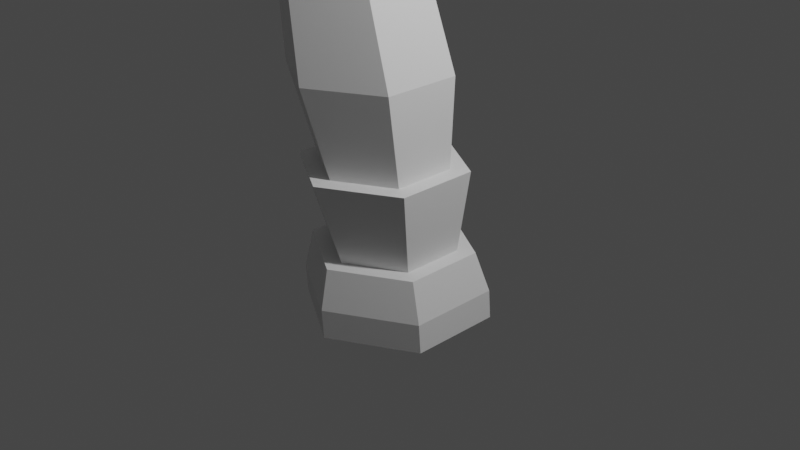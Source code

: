 # Source: PalmTree.blend  (saved by Blender 3.1.7; exported with 4.5.12 LTS)
import bpy
from mathutils import Matrix  # noqa: F401  (used for matrix-valued properties, if any)

bpy.ops.wm.read_factory_settings(use_empty=True)
scene = bpy.context.scene
scene.name = 'Scene'

# ---- collections
col_collection = bpy.data.collections.new('Collection'); scene.collection.children.link(col_collection)

# ---- world
world_world = bpy.data.worlds.new('World'); scene.world = world_world
world_world.use_nodes = True; world_world.node_tree.nodes.clear()
_N = world_world.node_tree.nodes; _L = world_world.node_tree.links
n0 = _N.new('ShaderNodeOutputWorld'); n0.name = 'World Output'; n0.location = (300, 300)
n1 = _N.new('ShaderNodeBackground'); n1.name = 'Background'; n1.location = (10, 300)
n1.inputs[0].default_value = (0.05088, 0.05088, 0.05088, 1.0)
_L.new(n1.outputs[0], n0.inputs[0])
n0.is_active_output = True
world_world.color = (0.05088, 0.05088, 0.05088)
world_world.use_sun_shadow = False
world_world.sun_shadow_jitter_overblur = 0.0

# ---- cameras
cam_camera = bpy.data.cameras.new('Camera')
cam_camera.clip_end = 100.0
cam_camera.ortho_scale = 7.314

# ---- lights
light_light = bpy.data.lights.new('Light', 'POINT')
light_light.transmission_factor = 0.0
light_light.energy = 1000.0
light_light.shadow_soft_size = 0.1
light_light.shadow_maximum_resolution = 0.006
light_light.use_absolute_resolution = True

# ---- meshes
me_cylinder = bpy.data.meshes.new('Cylinder')
me_cylinder.from_pydata([(-0.0313, 1.0, -1.0), (-0.05678, 1.0, -0.6975), (0.8347, 0.5, -1.0), (0.8092, 0.5, -0.6975), (0.8347, -0.5, -1.0), (0.8092, -0.5, -0.6975), (-0.0313, -1.0, -1.0), (-0.05678, -1.0, -0.6975), (-0.8973, -0.5, -1.0), (-0.9228, -0.5, -0.6975), (-0.8973, 0.5, -1.0), (-0.9228, 0.5, -0.6975), (0.4925, 0.3435, -0.2964), (-0.1026, 0.6871, -0.2964), (0.4925, -0.3435, -0.2964), (-0.1026, -0.6871, -0.2964), (-0.6976, -0.3435, -0.2964), (-0.6976, 0.3435, -0.2964), (0.6586, 0.4391, -0.2964), (-0.1019, 0.8782, -0.2964), (0.6586, -0.4391, -0.2964), (-0.1019, -0.8782, -0.2964), (-0.8624, -0.4391, -0.2964), (-0.8624, 0.4391, -0.2964), (0.3653, 0.3473, 0.5598), (-0.2362, 0.6946, 0.5598), (0.3653, -0.3473, 0.5598), (-0.2362, -0.6946, 0.5598), (-0.8378, -0.3473, 0.5598), (-0.8378, 0.3473, 0.5598), (0.5487, 0.4525, 0.5598), (-0.2351, 0.9051, 0.5598), (0.5487, -0.4525, 0.5598), (-0.2351, -0.9051, 0.5598), (-1.019, -0.4525, 0.5598), (-1.019, 0.4525, 0.5598), (0.3227, 0.436, 1.493), (-0.4324, 0.872, 1.493), (0.3227, -0.436, 1.493), (-0.4324, -0.872, 1.493), (-1.188, -0.436, 1.493), (-1.188, 0.436, 1.493), (-0.1582, 0.2923, 2.38), (-0.6645, 0.5846, 2.38), (-0.1582, -0.2923, 2.38), (-0.6645, -0.5846, 2.38), (-1.171, -0.2923, 2.38), (-1.171, 0.2923, 2.38), (0.0132, 0.3905, 2.38), (-0.6631, 0.7809, 2.38), (0.0132, -0.3905, 2.38), (-0.6631, -0.7809, 2.38), (-1.339, -0.3905, 2.38), (-1.339, 0.3905, 2.38), (-0.459, 0.2992, 3.426), (-0.9773, 0.5984, 3.426), (-0.459, -0.2992, 3.426), (-0.9773, -0.5984, 3.426), (-1.496, -0.2992, 3.426), (-1.496, 0.2992, 3.426), (-0.3312, 0.3723, 3.426), (-0.9761, 0.7446, 3.426), (-0.3312, -0.3723, 3.426), (-0.9761, -0.7446, 3.426), (-1.621, -0.3723, 3.426), (-1.621, 0.3723, 3.426), (-0.7534, 0.33, 4.479), (-1.325, 0.6599, 4.479), (-0.7534, -0.33, 4.479), (-1.325, -0.6599, 4.479), (-1.896, -0.33, 4.479), (-1.896, 0.33, 4.479), (-1.275, 0.2183, 5.417), (-1.653, 0.4367, 5.417), (-1.275, -0.2183, 5.417), (-1.653, -0.4367, 5.417), (-2.031, -0.2183, 5.417), (-2.031, 0.2183, 5.417), (-1.157, 0.2862, 5.417), (-1.653, 0.5725, 5.417), (-1.157, -0.2862, 5.417), (-1.653, -0.5725, 5.417), (-2.148, -0.2862, 5.417), (-2.148, 0.2862, 5.417), (-1.593, 0.2294, 6.364), (-1.991, 0.4588, 6.364), (-1.593, -0.2294, 6.364), (-1.991, -0.4588, 6.364), (-2.388, -0.2294, 6.364), (-2.388, 0.2294, 6.364), (-1.479, 0.2951, 6.364), (-1.99, 0.5902, 6.364), (-1.479, -0.2951, 6.364), (-1.99, -0.5902, 6.364), (-2.501, -0.2951, 6.364), (-2.501, 0.2951, 6.364), (-1.844, 0.2544, 7.249), (-2.278, 0.5088, 7.249), (-1.844, -0.2544, 7.249), (-2.278, -0.5088, 7.249), (-2.713, -0.2544, 7.249), (-2.713, 0.2544, 7.249), (-2.155, 0.1665, 8.074), (-2.435, 0.3329, 8.074), (-2.155, -0.1665, 8.074), (-2.435, -0.3329, 8.074), (-2.716, -0.1665, 8.074), (-2.716, 0.1665, 8.074), (-2.077, 0.2138, 8.074), (-2.435, 0.4275, 8.074), (-2.077, -0.2138, 8.074), (-2.435, -0.4275, 8.074), (-2.797, -0.2138, 8.074), (-2.797, 0.2138, 8.074), (-2.171, 0.1961, 8.868), (-2.499, 0.3921, 8.868), (-2.171, -0.1961, 8.868), (-2.499, -0.3921, 8.868), (-2.83, -0.1961, 8.868), (-2.83, 0.1961, 8.868), (-2.082, 0.2499, 8.868), (-2.5, 0.4999, 8.868), (-2.082, -0.2499, 8.868), (-2.5, -0.4999, 8.868), (-2.922, -0.2499, 8.868), (-2.922, 0.2499, 8.868), (-2.067, 0.2576, 9.698), (-2.499, 0.5152, 9.698), (-2.067, -0.2576, 9.698), (-2.499, -0.5152, 9.698), (-2.938, -0.2576, 9.698), (-2.938, 0.2576, 9.698), (-2.195, 0.1577, 10.34), (-2.461, 0.3155, 10.34), (-2.195, -0.1577, 10.34), (-2.461, -0.3155, 10.34), (-2.733, -0.1577, 10.34), (-2.733, 0.1577, 10.34), (-2.125, 0.1995, 10.34), (-2.462, 0.3989, 10.34), (-2.125, -0.1995, 10.34), (-2.462, -0.3989, 10.34), (-2.806, -0.1995, 10.34), (-2.806, 0.1995, 10.34), (-2.011, 0.2279, 11.1), (-2.401, 0.4558, 11.1), (-2.011, -0.2279, 11.1), (-2.401, -0.4558, 11.1), (-2.794, -0.2279, 11.1), (-2.794, 0.2279, 11.1), (-1.915, 0.2857, 11.1), (-2.404, 0.5715, 11.1), (-1.915, -0.2857, 11.1), (-2.404, -0.5715, 11.1), (-2.894, -0.2857, 11.1), (-2.894, 0.2857, 11.1), (-1.849, 0.2845, 11.76), (-2.338, 0.5689, 11.76), (-1.849, -0.2845, 11.76), (-2.338, -0.5689, 11.76), (-2.827, -0.2845, 11.76), (-2.827, 0.2845, 11.76), (-1.962, 0.1786, 12.44), (-2.272, 0.3572, 12.44), (-1.962, -0.1786, 12.44), (-2.272, -0.3572, 12.44), (-2.582, -0.1786, 12.44), (-2.582, 0.1786, 12.44), (-1.895, 0.2182, 12.44), (-2.272, 0.4364, 12.44), (-1.895, -0.2182, 12.44), (-2.272, -0.4364, 12.44), (-2.65, -0.2182, 12.44), (-2.65, 0.2182, 12.44), (-1.825, 0.234, 12.98), (-2.23, 0.4679, 12.98), (-1.825, -0.234, 12.98), (-2.23, -0.4679, 12.98), (-2.635, -0.234, 12.98), (-2.635, 0.234, 12.98), (-1.738, 0.2855, 12.98), (-2.231, 0.571, 12.98), (-1.738, -0.2855, 12.98), (-2.231, -0.571, 12.98), (-2.725, -0.2855, 12.98), (-2.725, 0.2855, 12.98), (-1.655, 0.3152, 13.63), (-2.2, 0.6303, 13.63), (-1.655, -0.3152, 13.63), (-2.2, -0.6303, 13.63), (-2.746, -0.3152, 13.63), (-2.746, 0.3152, 13.63), (-1.85, 0.1979, 14.0), (-2.193, 0.3959, 14.0), (-1.85, -0.1979, 14.0), (-2.193, -0.3959, 14.0), (-2.536, -0.1979, 14.0), (-2.536, 0.1979, 14.0)], [], [(0, 1, 3, 2), (2, 3, 5, 4), (4, 5, 7, 6), (6, 7, 9, 8), (9, 7, 21, 22), (8, 9, 11, 10), (10, 11, 1, 0), (0, 2, 4, 6, 8, 10), (15, 14, 32, 33), (5, 3, 18, 20), (11, 9, 22, 23), (3, 1, 19, 18), (7, 5, 20, 21), (1, 11, 23, 19), (13, 12, 18, 19), (12, 14, 20, 18), (14, 15, 21, 20), (15, 16, 22, 21), (16, 17, 23, 22), (17, 13, 19, 23), (29, 28, 40, 41), (12, 13, 31, 30), (13, 17, 35, 31), (16, 15, 33, 34), (14, 12, 30, 32), (17, 16, 34, 35), (25, 24, 30, 31), (24, 26, 32, 30), (26, 27, 33, 32), (27, 28, 34, 33), (28, 29, 35, 34), (29, 25, 31, 35), (37, 41, 53, 49), (27, 26, 38, 39), (24, 25, 37, 36), (25, 29, 41, 37), (28, 27, 39, 40), (26, 24, 36, 38), (47, 46, 64, 65), (40, 39, 51, 52), (38, 36, 48, 50), (41, 40, 52, 53), (39, 38, 50, 51), (36, 37, 49, 48), (43, 42, 48, 49), (42, 44, 50, 48), (44, 45, 51, 50), (45, 46, 52, 51), (46, 47, 53, 52), (47, 43, 49, 53), (55, 59, 71, 67), (45, 44, 62, 63), (42, 43, 61, 60), (43, 47, 65, 61), (46, 45, 63, 64), (44, 42, 60, 62), (55, 54, 60, 61), (54, 56, 62, 60), (56, 57, 63, 62), (57, 58, 64, 63), (58, 59, 65, 64), (59, 55, 61, 65), (67, 71, 83, 79), (58, 57, 69, 70), (56, 54, 66, 68), (59, 58, 70, 71), (57, 56, 68, 69), (54, 55, 67, 66), (74, 72, 90, 92), (70, 69, 81, 82), (68, 66, 78, 80), (71, 70, 82, 83), (69, 68, 80, 81), (66, 67, 79, 78), (73, 72, 78, 79), (72, 74, 80, 78), (74, 75, 81, 80), (75, 76, 82, 81), (76, 77, 83, 82), (77, 73, 79, 83), (85, 89, 101, 97), (77, 76, 94, 95), (75, 74, 92, 93), (72, 73, 91, 90), (73, 77, 95, 91), (76, 75, 93, 94), (85, 84, 90, 91), (84, 86, 92, 90), (86, 87, 93, 92), (87, 88, 94, 93), (88, 89, 95, 94), (89, 85, 91, 95), (101, 100, 112, 113), (88, 87, 99, 100), (86, 84, 96, 98), (89, 88, 100, 101), (87, 86, 98, 99), (84, 85, 97, 96), (107, 106, 124, 125), (99, 98, 110, 111), (96, 97, 109, 108), (97, 101, 113, 109), (100, 99, 111, 112), (98, 96, 108, 110), (103, 102, 108, 109), (102, 104, 110, 108), (104, 105, 111, 110), (105, 106, 112, 111), (106, 107, 113, 112), (107, 103, 109, 113), (119, 118, 130, 131), (105, 104, 122, 123), (102, 103, 121, 120), (103, 107, 125, 121), (106, 105, 123, 124), (104, 102, 120, 122), (115, 114, 120, 121), (114, 116, 122, 120), (116, 117, 123, 122), (117, 118, 124, 123), (118, 119, 125, 124), (119, 115, 121, 125), (127, 131, 143, 139), (117, 116, 128, 129), (114, 115, 127, 126), (115, 119, 131, 127), (118, 117, 129, 130), (116, 114, 126, 128), (137, 136, 154, 155), (130, 129, 141, 142), (128, 126, 138, 140), (131, 130, 142, 143), (129, 128, 140, 141), (126, 127, 139, 138), (133, 132, 138, 139), (132, 134, 140, 138), (134, 135, 141, 140), (135, 136, 142, 141), (136, 137, 143, 142), (137, 133, 139, 143), (149, 148, 160, 161), (135, 134, 152, 153), (132, 133, 151, 150), (133, 137, 155, 151), (136, 135, 153, 154), (134, 132, 150, 152), (145, 144, 150, 151), (144, 146, 152, 150), (146, 147, 153, 152), (147, 148, 154, 153), (148, 149, 155, 154), (149, 145, 151, 155), (160, 159, 171, 172), (147, 146, 158, 159), (144, 145, 157, 156), (145, 149, 161, 157), (148, 147, 159, 160), (146, 144, 156, 158), (167, 166, 184, 185), (158, 156, 168, 170), (161, 160, 172, 173), (159, 158, 170, 171), (156, 157, 169, 168), (157, 161, 173, 169), (163, 162, 168, 169), (162, 164, 170, 168), (164, 165, 171, 170), (165, 166, 172, 171), (166, 167, 173, 172), (167, 163, 169, 173), (177, 176, 188, 189), (165, 164, 182, 183), (162, 163, 181, 180), (163, 167, 185, 181), (166, 165, 183, 184), (164, 162, 180, 182), (175, 174, 180, 181), (174, 176, 182, 180), (176, 177, 183, 182), (177, 178, 184, 183), (178, 179, 185, 184), (179, 175, 181, 185), (188, 186, 192, 194), (174, 175, 187, 186), (175, 179, 191, 187), (178, 177, 189, 190), (176, 174, 186, 188), (179, 178, 190, 191), (192, 193, 197, 196, 195, 194), (191, 190, 196, 197), (189, 188, 194, 195), (186, 187, 193, 192), (187, 191, 197, 193), (190, 189, 195, 196)])
_uv = me_cylinder.uv_layers.new(name='UVMap')
_uv.uv.foreach_set('vector', [1.0, 0.5, 1.0, 1.0, 0.8333, 1.0, 0.8333, 0.5, 0.8333, 0.5, 0.8333, 1.0, 0.6667, 1.0, 0.6667, 0.5, 0.6667, 0.5, 0.6667, 1.0, 0.5, 1.0, 0.5, 0.5, 0.5, 0.5, 0.5, 1.0, 0.3333, 1.0, 0.3333, 0.5, 0.3333, 1.0, 0.5, 1.0, 0.5, 1.0, 0.3333, 1.0, 0.3333, 0.5, 0.3333, 1.0, 0.1667, 1.0, 0.1667, 0.5, 0.1667, 0.5, 0.1667, 1.0, -8.941e-08, 1.0, -8.941e-08, 0.5, 0.75, 0.49, 0.9578, 0.37, 0.9578, 0.13, 0.75, 0.01, 0.5422, 0.13, 0.5422, 0.37, 0.25, 0.06223, 0.4126, 0.1561, 0.4126, 0.1561, 0.25, 0.06223, 0.6667, 1.0, 0.8333, 1.0, 0.8333, 1.0, 0.6667, 1.0, 0.1667, 1.0, 0.3333, 1.0, 0.3333, 1.0, 0.1667, 1.0, 0.8333, 1.0, 1.0, 1.0, 1.0, 1.0, 0.8333, 1.0, 0.5, 1.0, 0.6667, 1.0, 0.6667, 1.0, 0.5, 1.0, -8.941e-08, 1.0, 0.1667, 1.0, 0.1667, 1.0, -8.941e-08, 1.0, 0.25, 0.4378, 0.4126, 0.3439, 0.4578, 0.37, 0.25, 0.49, 0.4126, 0.3439, 0.4126, 0.1561, 0.4578, 0.13, 0.4578, 0.37, 0.4126, 0.1561, 0.25, 0.06223, 0.25, 0.01, 0.4578, 0.13, 0.25, 0.06223, 0.08738, 0.1561, 0.04215, 0.13, 0.25, 0.01, 0.08738, 0.1561, 0.08738, 0.3439, 0.04215, 0.37, 0.04215, 0.13, 0.08738, 0.3439, 0.25, 0.4378, 0.25, 0.49, 0.04215, 0.37, 0.1252, 0.3221, 0.1252, 0.1779, 0.1252, 0.1779, 0.1252, 0.3221, 0.4126, 0.3439, 0.25, 0.4378, 0.25, 0.4378, 0.4126, 0.3439, 0.25, 0.4378, 0.08738, 0.3439, 0.08738, 0.3439, 0.25, 0.4378, 0.08738, 0.1561, 0.25, 0.06223, 0.25, 0.06223, 0.08738, 0.1561, 0.4126, 0.1561, 0.4126, 0.3439, 0.4126, 0.3439, 0.4126, 0.1561, 0.08738, 0.3439, 0.08738, 0.1561, 0.08738, 0.1561, 0.08738, 0.3439, 0.25, 0.3941, 0.3748, 0.3221, 0.4126, 0.3439, 0.25, 0.4378, 0.3748, 0.3221, 0.3748, 0.1779, 0.4126, 0.1561, 0.4126, 0.3439, 0.3748, 0.1779, 0.25, 0.1059, 0.25, 0.06223, 0.4126, 0.1561, 0.25, 0.1059, 0.1252, 0.1779, 0.08738, 0.1561, 0.25, 0.06223, 0.1252, 0.1779, 0.1252, 0.3221, 0.08738, 0.3439, 0.08738, 0.1561, 0.1252, 0.3221, 0.25, 0.3941, 0.25, 0.4378, 0.08738, 0.3439, 0.25, 0.3941, 0.1252, 0.3221, 0.1252, 0.3221, 0.25, 0.3941, 0.25, 0.1059, 0.3748, 0.1779, 0.3748, 0.1779, 0.25, 0.1059, 0.3748, 0.3221, 0.25, 0.3941, 0.25, 0.3941, 0.3748, 0.3221, 0.25, 0.3941, 0.1252, 0.3221, 0.1252, 0.3221, 0.25, 0.3941, 0.1252, 0.1779, 0.25, 0.1059, 0.25, 0.1059, 0.1252, 0.1779, 0.3748, 0.1779, 0.3748, 0.3221, 0.3748, 0.3221, 0.3748, 0.1779, 0.1566, 0.3039, 0.1566, 0.1961, 0.1566, 0.1961, 0.1566, 0.3039, 0.1252, 0.1779, 0.25, 0.1059, 0.25, 0.1059, 0.1252, 0.1779, 0.3748, 0.1779, 0.3748, 0.3221, 0.3748, 0.3221, 0.3748, 0.1779, 0.1252, 0.3221, 0.1252, 0.1779, 0.1252, 0.1779, 0.1252, 0.3221, 0.25, 0.1059, 0.3748, 0.1779, 0.3748, 0.1779, 0.25, 0.1059, 0.3748, 0.3221, 0.25, 0.3941, 0.25, 0.3941, 0.3748, 0.3221, 0.25, 0.3579, 0.3434, 0.3039, 0.3748, 0.3221, 0.25, 0.3941, 0.3434, 0.3039, 0.3434, 0.1961, 0.3748, 0.1779, 0.3748, 0.3221, 0.3434, 0.1961, 0.25, 0.1421, 0.25, 0.1059, 0.3748, 0.1779, 0.25, 0.1421, 0.1566, 0.1961, 0.1252, 0.1779, 0.25, 0.1059, 0.1566, 0.1961, 0.1566, 0.3039, 0.1252, 0.3221, 0.1252, 0.1779, 0.1566, 0.3039, 0.25, 0.3579, 0.25, 0.3941, 0.1252, 0.3221, 0.25, 0.3367, 0.1749, 0.2934, 0.1749, 0.2934, 0.25, 0.3367, 0.25, 0.1421, 0.3434, 0.1961, 0.3434, 0.1961, 0.25, 0.1421, 0.3434, 0.3039, 0.25, 0.3579, 0.25, 0.3579, 0.3434, 0.3039, 0.25, 0.3579, 0.1566, 0.3039, 0.1566, 0.3039, 0.25, 0.3579, 0.1566, 0.1961, 0.25, 0.1421, 0.25, 0.1421, 0.1566, 0.1961, 0.3434, 0.1961, 0.3434, 0.3039, 0.3434, 0.3039, 0.3434, 0.1961, 0.25, 0.3367, 0.3251, 0.2934, 0.3434, 0.3039, 0.25, 0.3579, 0.3251, 0.2934, 0.3251, 0.2066, 0.3434, 0.1961, 0.3434, 0.3039, 0.3251, 0.2066, 0.25, 0.1633, 0.25, 0.1421, 0.3434, 0.1961, 0.25, 0.1633, 0.1749, 0.2066, 0.1566, 0.1961, 0.25, 0.1421, 0.1749, 0.2066, 0.1749, 0.2934, 0.1566, 0.3039, 0.1566, 0.1961, 0.1749, 0.2934, 0.25, 0.3367, 0.25, 0.3579, 0.1566, 0.3039, 0.25, 0.3367, 0.1749, 0.2934, 0.1749, 0.2934, 0.25, 0.3367, 0.1749, 0.2066, 0.25, 0.1633, 0.25, 0.1633, 0.1749, 0.2066, 0.3251, 0.2066, 0.3251, 0.2934, 0.3251, 0.2934, 0.3251, 0.2066, 0.1749, 0.2934, 0.1749, 0.2066, 0.1749, 0.2066, 0.1749, 0.2934, 0.25, 0.1633, 0.3251, 0.2066, 0.3251, 0.2066, 0.25, 0.1633, 0.3251, 0.2934, 0.25, 0.3367, 0.25, 0.3367, 0.3251, 0.2934, 0.3073, 0.2169, 0.3073, 0.2831, 0.3073, 0.2831, 0.3073, 0.2169, 0.1749, 0.2066, 0.25, 0.1633, 0.25, 0.1633, 0.1749, 0.2066, 0.3251, 0.2066, 0.3251, 0.2934, 0.3251, 0.2934, 0.3251, 0.2066, 0.1749, 0.2934, 0.1749, 0.2066, 0.1749, 0.2066, 0.1749, 0.2934, 0.25, 0.1633, 0.3251, 0.2066, 0.3251, 0.2066, 0.25, 0.1633, 0.3251, 0.2934, 0.25, 0.3367, 0.25, 0.3367, 0.3251, 0.2934, 0.25, 0.3161, 0.3073, 0.2831, 0.3251, 0.2934, 0.25, 0.3367, 0.3073, 0.2831, 0.3073, 0.2169, 0.3251, 0.2066, 0.3251, 0.2934, 0.3073, 0.2169, 0.25, 0.1839, 0.25, 0.1633, 0.3251, 0.2066, 0.25, 0.1839, 0.1927, 0.2169, 0.1749, 0.2066, 0.25, 0.1633, 0.1927, 0.2169, 0.1927, 0.2831, 0.1749, 0.2934, 0.1749, 0.2066, 0.1927, 0.2831, 0.25, 0.3161, 0.25, 0.3367, 0.1749, 0.2934, 0.25, 0.3014, 0.2055, 0.2757, 0.2055, 0.2757, 0.25, 0.3014, 0.1927, 0.2831, 0.1927, 0.2169, 0.1927, 0.2169, 0.1927, 0.2831, 0.25, 0.1839, 0.3073, 0.2169, 0.3073, 0.2169, 0.25, 0.1839, 0.3073, 0.2831, 0.25, 0.3161, 0.25, 0.3161, 0.3073, 0.2831, 0.25, 0.3161, 0.1927, 0.2831, 0.1927, 0.2831, 0.25, 0.3161, 0.1927, 0.2169, 0.25, 0.1839, 0.25, 0.1839, 0.1927, 0.2169, 0.25, 0.3014, 0.2945, 0.2757, 0.3073, 0.2831, 0.25, 0.3161, 0.2945, 0.2757, 0.2945, 0.2243, 0.3073, 0.2169, 0.3073, 0.2831, 0.2945, 0.2243, 0.25, 0.1986, 0.25, 0.1839, 0.3073, 0.2169, 0.25, 0.1986, 0.2055, 0.2243, 0.1927, 0.2169, 0.25, 0.1839, 0.2055, 0.2243, 0.2055, 0.2757, 0.1927, 0.2831, 0.1927, 0.2169, 0.2055, 0.2757, 0.25, 0.3014, 0.25, 0.3161, 0.1927, 0.2831, 0.2055, 0.2757, 0.2055, 0.2243, 0.2055, 0.2243, 0.2055, 0.2757, 0.2055, 0.2243, 0.25, 0.1986, 0.25, 0.1986, 0.2055, 0.2243, 0.2945, 0.2243, 0.2945, 0.2757, 0.2945, 0.2757, 0.2945, 0.2243, 0.2055, 0.2757, 0.2055, 0.2243, 0.2055, 0.2243, 0.2055, 0.2757, 0.25, 0.1986, 0.2945, 0.2243, 0.2945, 0.2243, 0.25, 0.1986, 0.2945, 0.2757, 0.25, 0.3014, 0.25, 0.3014, 0.2945, 0.2757, 0.2153, 0.27, 0.2153, 0.23, 0.2153, 0.23, 0.2153, 0.27, 0.25, 0.1986, 0.2945, 0.2243, 0.2945, 0.2243, 0.25, 0.1986, 0.2945, 0.2757, 0.25, 0.3014, 0.25, 0.3014, 0.2945, 0.2757, 0.25, 0.3014, 0.2055, 0.2757, 0.2055, 0.2757, 0.25, 0.3014, 0.2055, 0.2243, 0.25, 0.1986, 0.25, 0.1986, 0.2055, 0.2243, 0.2945, 0.2243, 0.2945, 0.2757, 0.2945, 0.2757, 0.2945, 0.2243, 0.25, 0.29, 0.2847, 0.27, 0.2945, 0.2757, 0.25, 0.3014, 0.2847, 0.27, 0.2847, 0.23, 0.2945, 0.2243, 0.2945, 0.2757, 0.2847, 0.23, 0.25, 0.21, 0.25, 0.1986, 0.2945, 0.2243, 0.25, 0.21, 0.2153, 0.23, 0.2055, 0.2243, 0.25, 0.1986, 0.2153, 0.23, 0.2153, 0.27, 0.2055, 0.2757, 0.2055, 0.2243, 0.2153, 0.27, 0.25, 0.29, 0.25, 0.3014, 0.2055, 0.2757, 0.2228, 0.2657, 0.2228, 0.2343, 0.2228, 0.2343, 0.2228, 0.2657, 0.25, 0.21, 0.2847, 0.23, 0.2847, 0.23, 0.25, 0.21, 0.2847, 0.27, 0.25, 0.29, 0.25, 0.29, 0.2847, 0.27, 0.25, 0.29, 0.2153, 0.27, 0.2153, 0.27, 0.25, 0.29, 0.2153, 0.23, 0.25, 0.21, 0.25, 0.21, 0.2153, 0.23, 0.2847, 0.23, 0.2847, 0.27, 0.2847, 0.27, 0.2847, 0.23, 0.25, 0.2814, 0.2772, 0.2657, 0.2847, 0.27, 0.25, 0.29, 0.2772, 0.2657, 0.2772, 0.2343, 0.2847, 0.23, 0.2847, 0.27, 0.2772, 0.2343, 0.25, 0.2186, 0.25, 0.21, 0.2847, 0.23, 0.25, 0.2186, 0.2228, 0.2343, 0.2153, 0.23, 0.25, 0.21, 0.2228, 0.2343, 0.2228, 0.2657, 0.2153, 0.27, 0.2153, 0.23, 0.2228, 0.2657, 0.25, 0.2814, 0.25, 0.29, 0.2153, 0.27, 0.25, 0.2814, 0.2228, 0.2657, 0.2228, 0.2657, 0.25, 0.2814, 0.25, 0.2186, 0.2772, 0.2343, 0.2772, 0.2343, 0.25, 0.2186, 0.2772, 0.2657, 0.25, 0.2814, 0.25, 0.2814, 0.2772, 0.2657, 0.25, 0.2814, 0.2228, 0.2657, 0.2228, 0.2657, 0.25, 0.2814, 0.2228, 0.2343, 0.25, 0.2186, 0.25, 0.2186, 0.2228, 0.2343, 0.2772, 0.2343, 0.2772, 0.2657, 0.2772, 0.2657, 0.2772, 0.2343, 0.2285, 0.2624, 0.2285, 0.2376, 0.2285, 0.2376, 0.2285, 0.2624, 0.2228, 0.2343, 0.25, 0.2186, 0.25, 0.2186, 0.2228, 0.2343, 0.2772, 0.2343, 0.2772, 0.2657, 0.2772, 0.2657, 0.2772, 0.2343, 0.2228, 0.2657, 0.2228, 0.2343, 0.2228, 0.2343, 0.2228, 0.2657, 0.25, 0.2186, 0.2772, 0.2343, 0.2772, 0.2343, 0.25, 0.2186, 0.2772, 0.2657, 0.25, 0.2814, 0.25, 0.2814, 0.2772, 0.2657, 0.25, 0.2748, 0.2715, 0.2624, 0.2772, 0.2657, 0.25, 0.2814, 0.2715, 0.2624, 0.2715, 0.2376, 0.2772, 0.2343, 0.2772, 0.2657, 0.2715, 0.2376, 0.25, 0.2252, 0.25, 0.2186, 0.2772, 0.2343, 0.25, 0.2252, 0.2285, 0.2376, 0.2228, 0.2343, 0.25, 0.2186, 0.2285, 0.2376, 0.2285, 0.2624, 0.2228, 0.2657, 0.2228, 0.2343, 0.2285, 0.2624, 0.25, 0.2748, 0.25, 0.2814, 0.2228, 0.2657, 0.2328, 0.2599, 0.2328, 0.2401, 0.2328, 0.2401, 0.2328, 0.2599, 0.25, 0.2252, 0.2715, 0.2376, 0.2715, 0.2376, 0.25, 0.2252, 0.2715, 0.2624, 0.25, 0.2748, 0.25, 0.2748, 0.2715, 0.2624, 0.25, 0.2748, 0.2285, 0.2624, 0.2285, 0.2624, 0.25, 0.2748, 0.2285, 0.2376, 0.25, 0.2252, 0.25, 0.2252, 0.2285, 0.2376, 0.2715, 0.2376, 0.2715, 0.2624, 0.2715, 0.2624, 0.2715, 0.2376, 0.25, 0.2698, 0.2672, 0.2599, 0.2715, 0.2624, 0.25, 0.2748, 0.2672, 0.2599, 0.2672, 0.2401, 0.2715, 0.2376, 0.2715, 0.2624, 0.2672, 0.2401, 0.25, 0.2302, 0.25, 0.2252, 0.2715, 0.2376, 0.25, 0.2302, 0.2328, 0.2401, 0.2285, 0.2376, 0.25, 0.2252, 0.2328, 0.2401, 0.2328, 0.2599, 0.2285, 0.2624, 0.2285, 0.2376, 0.2328, 0.2599, 0.25, 0.2698, 0.25, 0.2748, 0.2285, 0.2624, 0.2328, 0.2401, 0.25, 0.2302, 0.25, 0.2302, 0.2328, 0.2401, 0.25, 0.2302, 0.2672, 0.2401, 0.2672, 0.2401, 0.25, 0.2302, 0.2672, 0.2599, 0.25, 0.2698, 0.25, 0.2698, 0.2672, 0.2599, 0.25, 0.2698, 0.2328, 0.2599, 0.2328, 0.2599, 0.25, 0.2698, 0.2328, 0.2401, 0.25, 0.2302, 0.25, 0.2302, 0.2328, 0.2401, 0.2672, 0.2401, 0.2672, 0.2599, 0.2672, 0.2599, 0.2672, 0.2401, 0.236, 0.2581, 0.236, 0.2419, 0.236, 0.2419, 0.236, 0.2581, 0.2672, 0.2401, 0.2672, 0.2599, 0.2672, 0.2599, 0.2672, 0.2401, 0.2328, 0.2599, 0.2328, 0.2401, 0.2328, 0.2401, 0.2328, 0.2599, 0.25, 0.2302, 0.2672, 0.2401, 0.2672, 0.2401, 0.25, 0.2302, 0.2672, 0.2599, 0.25, 0.2698, 0.25, 0.2698, 0.2672, 0.2599, 0.25, 0.2698, 0.2328, 0.2599, 0.2328, 0.2599, 0.25, 0.2698, 0.25, 0.2662, 0.264, 0.2581, 0.2672, 0.2599, 0.25, 0.2698, 0.264, 0.2581, 0.264, 0.2419, 0.2672, 0.2401, 0.2672, 0.2599, 0.264, 0.2419, 0.25, 0.2338, 0.25, 0.2302, 0.2672, 0.2401, 0.25, 0.2338, 0.236, 0.2419, 0.2328, 0.2401, 0.25, 0.2302, 0.236, 0.2419, 0.236, 0.2581, 0.2328, 0.2599, 0.2328, 0.2401, 0.236, 0.2581, 0.25, 0.2662, 0.25, 0.2698, 0.2328, 0.2599, 0.25, 0.2367, 0.2615, 0.2434, 0.2615, 0.2434, 0.25, 0.2367, 0.25, 0.2338, 0.264, 0.2419, 0.264, 0.2419, 0.25, 0.2338, 0.264, 0.2581, 0.25, 0.2662, 0.25, 0.2662, 0.264, 0.2581, 0.25, 0.2662, 0.236, 0.2581, 0.236, 0.2581, 0.25, 0.2662, 0.236, 0.2419, 0.25, 0.2338, 0.25, 0.2338, 0.236, 0.2419, 0.264, 0.2419, 0.264, 0.2581, 0.264, 0.2581, 0.264, 0.2419, 0.25, 0.2633, 0.2615, 0.2566, 0.264, 0.2581, 0.25, 0.2662, 0.2615, 0.2566, 0.2615, 0.2434, 0.264, 0.2419, 0.264, 0.2581, 0.2615, 0.2434, 0.25, 0.2367, 0.25, 0.2338, 0.264, 0.2419, 0.25, 0.2367, 0.2385, 0.2434, 0.236, 0.2419, 0.25, 0.2338, 0.2385, 0.2434, 0.2385, 0.2566, 0.236, 0.2581, 0.236, 0.2419, 0.2385, 0.2566, 0.25, 0.2633, 0.25, 0.2662, 0.236, 0.2581, 0.2615, 0.2434, 0.2615, 0.2566, 0.2615, 0.2566, 0.2615, 0.2434, 0.2615, 0.2566, 0.25, 0.2633, 0.25, 0.2633, 0.2615, 0.2566, 0.25, 0.2633, 0.2385, 0.2566, 0.2385, 0.2566, 0.25, 0.2633, 0.2385, 0.2434, 0.25, 0.2367, 0.25, 0.2367, 0.2385, 0.2434, 0.2615, 0.2434, 0.2615, 0.2566, 0.2615, 0.2566, 0.2615, 0.2434, 0.2385, 0.2566, 0.2385, 0.2434, 0.2385, 0.2434, 0.2385, 0.2566, 0.2615, 0.2566, 0.25, 0.2633, 0.2385, 0.2566, 0.2385, 0.2434, 0.25, 0.2367, 0.2615, 0.2434, 0.2385, 0.2566, 0.2385, 0.2434, 0.2385, 0.2434, 0.2385, 0.2566, 0.25, 0.2367, 0.2615, 0.2434, 0.2615, 0.2434, 0.25, 0.2367, 0.2615, 0.2566, 0.25, 0.2633, 0.25, 0.2633, 0.2615, 0.2566, 0.25, 0.2633, 0.2385, 0.2566, 0.2385, 0.2566, 0.25, 0.2633, 0.2385, 0.2434, 0.25, 0.2367, 0.25, 0.2367, 0.2385, 0.2434])
me_cylinder.use_remesh_fix_poles = True
me_cylinder.use_remesh_preserve_attributes = False
me_cylinder.update()
me_plane = bpy.data.meshes.new('Plane')
me_plane.from_pydata([(-1.665, 1.583, 0.3611), (1.252, -3.304, -1.614), (-1.294, 3.598, 0.3611), (1.557, -1.645, -1.614), (-1.275, 0.7387, 0.4911), (-0.8775, -0.06559, 0.6087), (-0.3858, -1.245, 0.3785), (-0.1084, -1.812, 0.3777), (0.2941, -2.587, -0.2667), (0.5562, -3.007, -0.8913), (1.252, -0.3373, -0.9576), (0.7436, 0.7304, -0.1373), (0.4457, 1.204, 0.3777), (0.01451, 1.823, 0.7049), (-0.6331, 2.643, 0.6452), (-0.8602, 2.995, 0.4911), (-1.329, 2.327, 0.5687), (1.648, -2.902, -1.691), (-1.067, 1.867, 0.6987), (-0.6554, 1.143, 0.8162), (-0.2434, 0.4197, 0.8874), (0.1686, -0.3039, 0.4911), (0.5807, -1.027, -0.2287), (0.9927, -1.751, -0.9474), (0.9755, 0.5322, -0.2667), (-0.6066, -0.7047, 0.7049), (0.8695, -3.165, -0.9576), (-0.3502, 2.253, 0.6087)], [], [(23, 17, 3, 10), (16, 18, 15, 2), (18, 19, 14, 15), (19, 20, 13, 27), (20, 21, 12, 13), (21, 22, 11, 12), (22, 23, 10, 24), (8, 9, 23, 22), (7, 8, 22, 21), (6, 7, 21, 20), (5, 25, 20, 19), (4, 5, 19, 18), (0, 4, 18, 16), (26, 1, 17, 23)])
_uv = me_plane.uv_layers.new(name='UVMap')
_uv.uv.foreach_set('vector', [0.8571, 0.5, 1.0, 0.5, 1.0, 1.0, 0.8571, 1.0, 0.0, 0.5, 0.1429, 0.5, 0.1429, 1.0, 0.0, 1.0, 0.1429, 0.5, 0.2857, 0.5, 0.2857, 1.0, 0.1429, 1.0, 0.2857, 0.5, 0.4286, 0.5, 0.4286, 1.0, 0.2857, 1.0, 0.4286, 0.5, 0.5714, 0.5, 0.5714, 1.0, 0.4286, 1.0, 0.5714, 0.5, 0.7143, 0.5, 0.7143, 1.0, 0.5714, 1.0, 0.7143, 0.5, 0.8571, 0.5, 0.8571, 1.0, 0.7143, 1.0, 0.7143, 0.0, 0.8571, 0.0, 0.8571, 0.5, 0.7143, 0.5, 0.5714, 0.0, 0.7143, 0.0, 0.7143, 0.5, 0.5714, 0.5, 0.4286, 0.0, 0.5714, 0.0, 0.5714, 0.5, 0.4286, 0.5, 0.2857, 0.0, 0.4286, 0.0, 0.4286, 0.5, 0.2857, 0.5, 0.1429, 0.0, 0.2857, 0.0, 0.2857, 0.5, 0.1429, 0.5, 0.0, 0.0, 0.1429, 0.0, 0.1429, 0.5, 0.0, 0.5, 0.8571, 0.0, 1.0, 0.0, 1.0, 0.5, 0.8571, 0.5])
me_plane.use_remesh_fix_poles = True
me_plane.use_remesh_preserve_attributes = False
me_plane.update()
me_plane_001 = bpy.data.meshes.new('Plane.001')
me_plane_001.from_pydata([(-1.665, 1.583, 0.3611), (1.252, -3.304, -1.614), (-1.294, 3.598, 0.3611), (1.557, -1.645, -1.614), (-1.275, 0.7387, 0.4911), (-0.8775, -0.06559, 0.6087), (-0.3858, -1.245, 0.3785), (-0.1084, -1.812, 0.3777), (0.2941, -2.587, -0.2667), (0.5562, -3.007, -0.8913), (1.252, -0.3373, -0.9576), (0.7436, 0.7304, -0.1373), (0.4457, 1.204, 0.3777), (0.01451, 1.823, 0.7049), (-0.6331, 2.643, 0.6452), (-0.8602, 2.995, 0.4911), (-1.329, 2.327, 0.5687), (1.648, -2.902, -1.691), (-1.067, 1.867, 0.6987), (-0.6554, 1.143, 0.8162), (-0.2434, 0.4197, 0.8874), (0.1686, -0.3039, 0.4911), (0.5807, -1.027, -0.2287), (0.9927, -1.751, -0.9474), (0.9755, 0.5322, -0.2667), (-0.6066, -0.7047, 0.7049), (0.8695, -3.165, -0.9576), (-0.3502, 2.253, 0.6087)], [], [(23, 17, 3, 10), (16, 18, 15, 2), (18, 19, 14, 15), (19, 20, 13, 27), (20, 21, 12, 13), (21, 22, 11, 12), (22, 23, 10, 24), (8, 9, 23, 22), (7, 8, 22, 21), (6, 7, 21, 20), (5, 25, 20, 19), (4, 5, 19, 18), (0, 4, 18, 16), (26, 1, 17, 23)])
_uv = me_plane_001.uv_layers.new(name='UVMap')
_uv.uv.foreach_set('vector', [0.8571, 0.5, 1.0, 0.5, 1.0, 1.0, 0.8571, 1.0, 0.0, 0.5, 0.1429, 0.5, 0.1429, 1.0, 0.0, 1.0, 0.1429, 0.5, 0.2857, 0.5, 0.2857, 1.0, 0.1429, 1.0, 0.2857, 0.5, 0.4286, 0.5, 0.4286, 1.0, 0.2857, 1.0, 0.4286, 0.5, 0.5714, 0.5, 0.5714, 1.0, 0.4286, 1.0, 0.5714, 0.5, 0.7143, 0.5, 0.7143, 1.0, 0.5714, 1.0, 0.7143, 0.5, 0.8571, 0.5, 0.8571, 1.0, 0.7143, 1.0, 0.7143, 0.0, 0.8571, 0.0, 0.8571, 0.5, 0.7143, 0.5, 0.5714, 0.0, 0.7143, 0.0, 0.7143, 0.5, 0.5714, 0.5, 0.4286, 0.0, 0.5714, 0.0, 0.5714, 0.5, 0.4286, 0.5, 0.2857, 0.0, 0.4286, 0.0, 0.4286, 0.5, 0.2857, 0.5, 0.1429, 0.0, 0.2857, 0.0, 0.2857, 0.5, 0.1429, 0.5, 0.0, 0.0, 0.1429, 0.0, 0.1429, 0.5, 0.0, 0.5, 0.8571, 0.0, 1.0, 0.0, 1.0, 0.5, 0.8571, 0.5])
me_plane_001.use_remesh_fix_poles = True
me_plane_001.use_remesh_preserve_attributes = False
me_plane_001.update()
me_plane_002 = bpy.data.meshes.new('Plane.002')
me_plane_002.from_pydata([(-1.665, 1.583, 0.3611), (1.252, -3.304, -1.614), (-1.294, 3.598, 0.3611), (1.557, -1.645, -1.614), (-1.275, 0.7387, 0.4911), (-0.8775, -0.06559, 0.6087), (-0.3858, -1.245, 0.3785), (-0.1084, -1.812, 0.3777), (0.2941, -2.587, -0.2667), (0.5562, -3.007, -0.8913), (1.252, -0.3373, -0.9576), (0.7436, 0.7304, -0.1373), (0.4457, 1.204, 0.3777), (0.01451, 1.823, 0.7049), (-0.6331, 2.643, 0.6452), (-0.8602, 2.995, 0.4911), (-1.329, 2.327, 0.5687), (1.648, -2.902, -1.691), (-1.067, 1.867, 0.6987), (-0.6554, 1.143, 0.8162), (-0.2434, 0.4197, 0.8874), (0.1686, -0.3039, 0.4911), (0.5807, -1.027, -0.2287), (0.9927, -1.751, -0.9474), (0.9755, 0.5322, -0.2667), (-0.6066, -0.7047, 0.7049), (0.8695, -3.165, -0.9576), (-0.3502, 2.253, 0.6087)], [], [(23, 17, 3, 10), (16, 18, 15, 2), (18, 19, 14, 15), (19, 20, 13, 27), (20, 21, 12, 13), (21, 22, 11, 12), (22, 23, 10, 24), (8, 9, 23, 22), (7, 8, 22, 21), (6, 7, 21, 20), (5, 25, 20, 19), (4, 5, 19, 18), (0, 4, 18, 16), (26, 1, 17, 23)])
_uv = me_plane_002.uv_layers.new(name='UVMap')
_uv.uv.foreach_set('vector', [0.8571, 0.5, 1.0, 0.5, 1.0, 1.0, 0.8571, 1.0, 0.0, 0.5, 0.1429, 0.5, 0.1429, 1.0, 0.0, 1.0, 0.1429, 0.5, 0.2857, 0.5, 0.2857, 1.0, 0.1429, 1.0, 0.2857, 0.5, 0.4286, 0.5, 0.4286, 1.0, 0.2857, 1.0, 0.4286, 0.5, 0.5714, 0.5, 0.5714, 1.0, 0.4286, 1.0, 0.5714, 0.5, 0.7143, 0.5, 0.7143, 1.0, 0.5714, 1.0, 0.7143, 0.5, 0.8571, 0.5, 0.8571, 1.0, 0.7143, 1.0, 0.7143, 0.0, 0.8571, 0.0, 0.8571, 0.5, 0.7143, 0.5, 0.5714, 0.0, 0.7143, 0.0, 0.7143, 0.5, 0.5714, 0.5, 0.4286, 0.0, 0.5714, 0.0, 0.5714, 0.5, 0.4286, 0.5, 0.2857, 0.0, 0.4286, 0.0, 0.4286, 0.5, 0.2857, 0.5, 0.1429, 0.0, 0.2857, 0.0, 0.2857, 0.5, 0.1429, 0.5, 0.0, 0.0, 0.1429, 0.0, 0.1429, 0.5, 0.0, 0.5, 0.8571, 0.0, 1.0, 0.0, 1.0, 0.5, 0.8571, 0.5])
me_plane_002.use_remesh_fix_poles = True
me_plane_002.use_remesh_preserve_attributes = False
me_plane_002.update()
me_plane_003 = bpy.data.meshes.new('Plane.003')
me_plane_003.from_pydata([(-1.665, 1.583, 0.3611), (1.252, -3.304, -1.614), (-1.294, 3.598, 0.3611), (1.557, -1.645, -1.614), (-1.275, 0.7387, 0.4911), (-0.8775, -0.06559, 0.6087), (-0.3858, -1.245, 0.3785), (-0.1084, -1.812, 0.3777), (0.2941, -2.587, -0.2667), (0.5562, -3.007, -0.8913), (1.252, -0.3373, -0.9576), (0.7436, 0.7304, -0.1373), (0.4457, 1.204, 0.3777), (0.01451, 1.823, 0.7049), (-0.6331, 2.643, 0.6452), (-0.8602, 2.995, 0.4911), (-1.329, 2.327, 0.5687), (1.648, -2.902, -1.691), (-1.067, 1.867, 0.6987), (-0.6554, 1.143, 0.8162), (-0.2434, 0.4197, 0.8874), (0.1686, -0.3039, 0.4911), (0.5807, -1.027, -0.2287), (0.9927, -1.751, -0.9474), (0.9755, 0.5322, -0.2667), (-0.6066, -0.7047, 0.7049), (0.8695, -3.165, -0.9576), (-0.3502, 2.253, 0.6087)], [], [(23, 17, 3, 10), (16, 18, 15, 2), (18, 19, 14, 15), (19, 20, 13, 27), (20, 21, 12, 13), (21, 22, 11, 12), (22, 23, 10, 24), (8, 9, 23, 22), (7, 8, 22, 21), (6, 7, 21, 20), (5, 25, 20, 19), (4, 5, 19, 18), (0, 4, 18, 16), (26, 1, 17, 23)])
_uv = me_plane_003.uv_layers.new(name='UVMap')
_uv.uv.foreach_set('vector', [0.8571, 0.5, 1.0, 0.5, 1.0, 1.0, 0.8571, 1.0, 0.0, 0.5, 0.1429, 0.5, 0.1429, 1.0, 0.0, 1.0, 0.1429, 0.5, 0.2857, 0.5, 0.2857, 1.0, 0.1429, 1.0, 0.2857, 0.5, 0.4286, 0.5, 0.4286, 1.0, 0.2857, 1.0, 0.4286, 0.5, 0.5714, 0.5, 0.5714, 1.0, 0.4286, 1.0, 0.5714, 0.5, 0.7143, 0.5, 0.7143, 1.0, 0.5714, 1.0, 0.7143, 0.5, 0.8571, 0.5, 0.8571, 1.0, 0.7143, 1.0, 0.7143, 0.0, 0.8571, 0.0, 0.8571, 0.5, 0.7143, 0.5, 0.5714, 0.0, 0.7143, 0.0, 0.7143, 0.5, 0.5714, 0.5, 0.4286, 0.0, 0.5714, 0.0, 0.5714, 0.5, 0.4286, 0.5, 0.2857, 0.0, 0.4286, 0.0, 0.4286, 0.5, 0.2857, 0.5, 0.1429, 0.0, 0.2857, 0.0, 0.2857, 0.5, 0.1429, 0.5, 0.0, 0.0, 0.1429, 0.0, 0.1429, 0.5, 0.0, 0.5, 0.8571, 0.0, 1.0, 0.0, 1.0, 0.5, 0.8571, 0.5])
me_plane_003.use_remesh_fix_poles = True
me_plane_003.use_remesh_preserve_attributes = False
me_plane_003.update()
me_plane_004 = bpy.data.meshes.new('Plane.004')
me_plane_004.from_pydata([(-1.665, 1.583, 0.3611), (1.252, -3.304, -1.614), (-1.294, 3.598, 0.3611), (1.557, -1.645, -1.614), (-1.275, 0.7387, 0.4911), (-0.8775, -0.06559, 0.6087), (-0.3858, -1.245, 0.3785), (-0.1084, -1.812, 0.3777), (0.2941, -2.587, -0.2667), (0.5562, -3.007, -0.8913), (1.252, -0.3373, -0.9576), (0.7436, 0.7304, -0.1373), (0.4457, 1.204, 0.3777), (0.01451, 1.823, 0.7049), (-0.6331, 2.643, 0.6452), (-0.8602, 2.995, 0.4911), (-1.329, 2.327, 0.5687), (1.648, -2.902, -1.691), (-1.067, 1.867, 0.6987), (-0.6554, 1.143, 0.8162), (-0.2434, 0.4197, 0.8874), (0.1686, -0.3039, 0.4911), (0.5807, -1.027, -0.2287), (0.9927, -1.751, -0.9474), (0.9755, 0.5322, -0.2667), (-0.6066, -0.7047, 0.7049), (0.8695, -3.165, -0.9576), (-0.3502, 2.253, 0.6087)], [], [(23, 17, 3, 10), (16, 18, 15, 2), (18, 19, 14, 15), (19, 20, 13, 27), (20, 21, 12, 13), (21, 22, 11, 12), (22, 23, 10, 24), (8, 9, 23, 22), (7, 8, 22, 21), (6, 7, 21, 20), (5, 25, 20, 19), (4, 5, 19, 18), (0, 4, 18, 16), (26, 1, 17, 23)])
_uv = me_plane_004.uv_layers.new(name='UVMap')
_uv.uv.foreach_set('vector', [0.8571, 0.5, 1.0, 0.5, 1.0, 1.0, 0.8571, 1.0, 0.0, 0.5, 0.1429, 0.5, 0.1429, 1.0, 0.0, 1.0, 0.1429, 0.5, 0.2857, 0.5, 0.2857, 1.0, 0.1429, 1.0, 0.2857, 0.5, 0.4286, 0.5, 0.4286, 1.0, 0.2857, 1.0, 0.4286, 0.5, 0.5714, 0.5, 0.5714, 1.0, 0.4286, 1.0, 0.5714, 0.5, 0.7143, 0.5, 0.7143, 1.0, 0.5714, 1.0, 0.7143, 0.5, 0.8571, 0.5, 0.8571, 1.0, 0.7143, 1.0, 0.7143, 0.0, 0.8571, 0.0, 0.8571, 0.5, 0.7143, 0.5, 0.5714, 0.0, 0.7143, 0.0, 0.7143, 0.5, 0.5714, 0.5, 0.4286, 0.0, 0.5714, 0.0, 0.5714, 0.5, 0.4286, 0.5, 0.2857, 0.0, 0.4286, 0.0, 0.4286, 0.5, 0.2857, 0.5, 0.1429, 0.0, 0.2857, 0.0, 0.2857, 0.5, 0.1429, 0.5, 0.0, 0.0, 0.1429, 0.0, 0.1429, 0.5, 0.0, 0.5, 0.8571, 0.0, 1.0, 0.0, 1.0, 0.5, 0.8571, 0.5])
me_plane_004.use_remesh_fix_poles = True
me_plane_004.use_remesh_preserve_attributes = False
me_plane_004.update()
me_plane_005 = bpy.data.meshes.new('Plane.005')
me_plane_005.from_pydata([(-1.665, 1.583, 0.3611), (1.252, -3.304, -1.614), (-1.294, 3.598, 0.3611), (1.557, -1.645, -1.614), (-1.275, 0.7387, 0.4911), (-0.8775, -0.06559, 0.6087), (-0.3858, -1.245, 0.3785), (-0.1084, -1.812, 0.3777), (0.2941, -2.587, -0.2667), (0.5562, -3.007, -0.8913), (1.252, -0.3373, -0.9576), (0.7436, 0.7304, -0.1373), (0.4457, 1.204, 0.3777), (0.01451, 1.823, 0.7049), (-0.6331, 2.643, 0.6452), (-0.8602, 2.995, 0.4911), (-1.329, 2.327, 0.5687), (1.648, -2.902, -1.691), (-1.067, 1.867, 0.6987), (-0.6554, 1.143, 0.8162), (-0.2434, 0.4197, 0.8874), (0.1686, -0.3039, 0.4911), (0.5807, -1.027, -0.2287), (0.9927, -1.751, -0.9474), (0.9755, 0.5322, -0.2667), (-0.6066, -0.7047, 0.7049), (0.8695, -3.165, -0.9576), (-0.3502, 2.253, 0.6087)], [], [(23, 17, 3, 10), (16, 18, 15, 2), (18, 19, 14, 15), (19, 20, 13, 27), (20, 21, 12, 13), (21, 22, 11, 12), (22, 23, 10, 24), (8, 9, 23, 22), (7, 8, 22, 21), (6, 7, 21, 20), (5, 25, 20, 19), (4, 5, 19, 18), (0, 4, 18, 16), (26, 1, 17, 23)])
_uv = me_plane_005.uv_layers.new(name='UVMap')
_uv.uv.foreach_set('vector', [0.8571, 0.5, 1.0, 0.5, 1.0, 1.0, 0.8571, 1.0, 0.0, 0.5, 0.1429, 0.5, 0.1429, 1.0, 0.0, 1.0, 0.1429, 0.5, 0.2857, 0.5, 0.2857, 1.0, 0.1429, 1.0, 0.2857, 0.5, 0.4286, 0.5, 0.4286, 1.0, 0.2857, 1.0, 0.4286, 0.5, 0.5714, 0.5, 0.5714, 1.0, 0.4286, 1.0, 0.5714, 0.5, 0.7143, 0.5, 0.7143, 1.0, 0.5714, 1.0, 0.7143, 0.5, 0.8571, 0.5, 0.8571, 1.0, 0.7143, 1.0, 0.7143, 0.0, 0.8571, 0.0, 0.8571, 0.5, 0.7143, 0.5, 0.5714, 0.0, 0.7143, 0.0, 0.7143, 0.5, 0.5714, 0.5, 0.4286, 0.0, 0.5714, 0.0, 0.5714, 0.5, 0.4286, 0.5, 0.2857, 0.0, 0.4286, 0.0, 0.4286, 0.5, 0.2857, 0.5, 0.1429, 0.0, 0.2857, 0.0, 0.2857, 0.5, 0.1429, 0.5, 0.0, 0.0, 0.1429, 0.0, 0.1429, 0.5, 0.0, 0.5, 0.8571, 0.0, 1.0, 0.0, 1.0, 0.5, 0.8571, 0.5])
me_plane_005.use_remesh_fix_poles = True
me_plane_005.use_remesh_preserve_attributes = False
me_plane_005.update()
me_plane_006 = bpy.data.meshes.new('Plane.006')
me_plane_006.from_pydata([(-1.665, 1.583, 0.3611), (1.252, -3.304, -1.614), (-1.294, 3.598, 0.3611), (1.557, -1.645, -1.614), (-1.275, 0.7387, 0.4911), (-0.8775, -0.06559, 0.6087), (-0.3858, -1.245, 0.3785), (-0.1084, -1.812, 0.3777), (0.2941, -2.587, -0.2667), (0.5562, -3.007, -0.8913), (1.252, -0.3373, -0.9576), (0.7436, 0.7304, -0.1373), (0.4457, 1.204, 0.3777), (0.01451, 1.823, 0.7049), (-0.6331, 2.643, 0.6452), (-0.8602, 2.995, 0.4911), (-1.329, 2.327, 0.5687), (1.648, -2.902, -1.691), (-1.067, 1.867, 0.6987), (-0.6554, 1.143, 0.8162), (-0.2434, 0.4197, 0.8874), (0.1686, -0.3039, 0.4911), (0.5807, -1.027, -0.2287), (0.9927, -1.751, -0.9474), (0.9755, 0.5322, -0.2667), (-0.6066, -0.7047, 0.7049), (0.8695, -3.165, -0.9576), (-0.3502, 2.253, 0.6087)], [], [(23, 17, 3, 10), (16, 18, 15, 2), (18, 19, 14, 15), (19, 20, 13, 27), (20, 21, 12, 13), (21, 22, 11, 12), (22, 23, 10, 24), (8, 9, 23, 22), (7, 8, 22, 21), (6, 7, 21, 20), (5, 25, 20, 19), (4, 5, 19, 18), (0, 4, 18, 16), (26, 1, 17, 23)])
_uv = me_plane_006.uv_layers.new(name='UVMap')
_uv.uv.foreach_set('vector', [0.8571, 0.5, 1.0, 0.5, 1.0, 1.0, 0.8571, 1.0, 0.0, 0.5, 0.1429, 0.5, 0.1429, 1.0, 0.0, 1.0, 0.1429, 0.5, 0.2857, 0.5, 0.2857, 1.0, 0.1429, 1.0, 0.2857, 0.5, 0.4286, 0.5, 0.4286, 1.0, 0.2857, 1.0, 0.4286, 0.5, 0.5714, 0.5, 0.5714, 1.0, 0.4286, 1.0, 0.5714, 0.5, 0.7143, 0.5, 0.7143, 1.0, 0.5714, 1.0, 0.7143, 0.5, 0.8571, 0.5, 0.8571, 1.0, 0.7143, 1.0, 0.7143, 0.0, 0.8571, 0.0, 0.8571, 0.5, 0.7143, 0.5, 0.5714, 0.0, 0.7143, 0.0, 0.7143, 0.5, 0.5714, 0.5, 0.4286, 0.0, 0.5714, 0.0, 0.5714, 0.5, 0.4286, 0.5, 0.2857, 0.0, 0.4286, 0.0, 0.4286, 0.5, 0.2857, 0.5, 0.1429, 0.0, 0.2857, 0.0, 0.2857, 0.5, 0.1429, 0.5, 0.0, 0.0, 0.1429, 0.0, 0.1429, 0.5, 0.0, 0.5, 0.8571, 0.0, 1.0, 0.0, 1.0, 0.5, 0.8571, 0.5])
me_plane_006.use_remesh_fix_poles = True
me_plane_006.use_remesh_preserve_attributes = False
me_plane_006.update()
me_plane_007 = bpy.data.meshes.new('Plane.007')
me_plane_007.from_pydata([(-1.665, 1.583, 0.3611), (1.252, -3.304, -1.614), (-1.294, 3.598, 0.3611), (1.557, -1.645, -1.614), (-1.275, 0.7387, 0.4911), (-0.8775, -0.06559, 0.6087), (-0.3858, -1.245, 0.3785), (-0.1084, -1.812, 0.3777), (0.2941, -2.587, -0.2667), (0.5562, -3.007, -0.8913), (1.252, -0.3373, -0.9576), (0.7436, 0.7304, -0.1373), (0.4457, 1.204, 0.3777), (0.01451, 1.823, 0.7049), (-0.6331, 2.643, 0.6452), (-0.8602, 2.995, 0.4911), (-1.329, 2.327, 0.5687), (1.648, -2.902, -1.691), (-1.067, 1.867, 0.6987), (-0.6554, 1.143, 0.8162), (-0.2434, 0.4197, 0.8874), (0.1686, -0.3039, 0.4911), (0.5807, -1.027, -0.2287), (0.9927, -1.751, -0.9474), (0.9755, 0.5322, -0.2667), (-0.6066, -0.7047, 0.7049), (0.8695, -3.165, -0.9576), (-0.3502, 2.253, 0.6087)], [], [(23, 17, 3, 10), (16, 18, 15, 2), (18, 19, 14, 15), (19, 20, 13, 27), (20, 21, 12, 13), (21, 22, 11, 12), (22, 23, 10, 24), (8, 9, 23, 22), (7, 8, 22, 21), (6, 7, 21, 20), (5, 25, 20, 19), (4, 5, 19, 18), (0, 4, 18, 16), (26, 1, 17, 23)])
_uv = me_plane_007.uv_layers.new(name='UVMap')
_uv.uv.foreach_set('vector', [0.8571, 0.5, 1.0, 0.5, 1.0, 1.0, 0.8571, 1.0, 0.0, 0.5, 0.1429, 0.5, 0.1429, 1.0, 0.0, 1.0, 0.1429, 0.5, 0.2857, 0.5, 0.2857, 1.0, 0.1429, 1.0, 0.2857, 0.5, 0.4286, 0.5, 0.4286, 1.0, 0.2857, 1.0, 0.4286, 0.5, 0.5714, 0.5, 0.5714, 1.0, 0.4286, 1.0, 0.5714, 0.5, 0.7143, 0.5, 0.7143, 1.0, 0.5714, 1.0, 0.7143, 0.5, 0.8571, 0.5, 0.8571, 1.0, 0.7143, 1.0, 0.7143, 0.0, 0.8571, 0.0, 0.8571, 0.5, 0.7143, 0.5, 0.5714, 0.0, 0.7143, 0.0, 0.7143, 0.5, 0.5714, 0.5, 0.4286, 0.0, 0.5714, 0.0, 0.5714, 0.5, 0.4286, 0.5, 0.2857, 0.0, 0.4286, 0.0, 0.4286, 0.5, 0.2857, 0.5, 0.1429, 0.0, 0.2857, 0.0, 0.2857, 0.5, 0.1429, 0.5, 0.0, 0.0, 0.1429, 0.0, 0.1429, 0.5, 0.0, 0.5, 0.8571, 0.0, 1.0, 0.0, 1.0, 0.5, 0.8571, 0.5])
me_plane_007.use_remesh_fix_poles = True
me_plane_007.use_remesh_preserve_attributes = False
me_plane_007.update()

# ---- objects
ob_light = bpy.data.objects.new('Light', light_light)
ob_camera = bpy.data.objects.new('Camera', cam_camera)
ob_cylinder = bpy.data.objects.new('Cylinder', me_cylinder)
ob_plane = bpy.data.objects.new('Plane', me_plane)
ob_plane_001 = bpy.data.objects.new('Plane.001', me_plane_001)
ob_plane_002 = bpy.data.objects.new('Plane.002', me_plane_002)
ob_plane_003 = bpy.data.objects.new('Plane.003', me_plane_003)
ob_plane_004 = bpy.data.objects.new('Plane.004', me_plane_004)
ob_plane_005 = bpy.data.objects.new('Plane.005', me_plane_005)
ob_plane_006 = bpy.data.objects.new('Plane.006', me_plane_006)
ob_plane_007 = bpy.data.objects.new('Plane.007', me_plane_007)

# ---- transforms, parenting, visibility, modifiers, constraints
ob_light.location = (4.076, 1.005, 5.904)
ob_light.rotation_euler = (0.6503, 0.05522, 1.866)
ob_light.lock_rotations_4d = False
ob_light.empty_display_type = 'ARROWS'
ob_light.color = (0.0, 0.0, 0.0, 0.0)
ob_light.lineart.crease_threshold = 0.0
ob_camera.location = (7.359, -6.926, 4.958)
ob_camera.rotation_euler = (1.109, 0.0, 0.8149)
ob_camera.lock_rotations_4d = False
ob_camera.empty_display_type = 'ARROWS'
ob_camera.color = (0.0, 0.0, 0.0, 0.0)
ob_camera.display_type = 'WIRE'
ob_camera.lineart.crease_threshold = 0.0
ob_cylinder.location = (0.0, 0.0, 0.0)
ob_plane.location = (0.9561, -4.312, 13.1)
ob_plane.rotation_euler = (0.0, -0.0, -0.4101)
ob_plane.scale = (3.092, 1.0, 1.0)
_m = ob_plane.modifiers.new('Solidify', 'SOLIDIFY')
_m.thickness = 0.19
_m.offset = -0.9551
ob_plane_001.location = (2.811, 2.116, 13.33)
ob_plane_001.rotation_euler = (0.0, -0.0, 0.9314)
ob_plane_001.scale = (3.092, 1.0, 1.0)
_m = ob_plane_001.modifiers.new('Solidify', 'SOLIDIFY')
_m.thickness = 0.19
_m.offset = -0.9551
ob_plane_002.location = (-7.213, -2.342, 13.33)
ob_plane_002.rotation_euler = (0.0, -0.0, 4.093)
ob_plane_002.scale = (3.092, 1.0, 1.0)
_m = ob_plane_002.modifiers.new('Solidify', 'SOLIDIFY')
_m.thickness = 0.19
_m.offset = -0.9551
ob_plane_003.location = (-4.113, 5.074, 13.1)
ob_plane_003.rotation_euler = (0.0, -0.0, -3.821)
ob_plane_003.scale = (3.092, 1.0, 1.0)
_m = ob_plane_003.modifiers.new('Solidify', 'SOLIDIFY')
_m.thickness = 0.19
_m.offset = -0.9551
ob_plane_004.location = (3.431, -1.452, 13.1)
ob_plane_004.rotation_euler = (0.0, -0.0, 0.3149)
ob_plane_004.scale = (3.092, 1.0, 1.0)
_m = ob_plane_004.modifiers.new('Solidify', 'SOLIDIFY')
_m.thickness = 0.19
_m.offset = -0.9551
ob_plane_005.location = (-6.587, 2.213, 13.1)
ob_plane_005.rotation_euler = (0.0, -0.0, -3.096)
ob_plane_005.scale = (3.092, 1.0, 1.0)
_m = ob_plane_005.modifiers.new('Solidify', 'SOLIDIFY')
_m.thickness = 0.19
_m.offset = -0.9551
ob_plane_006.location = (-0.1723, 5.526, 13.1)
ob_plane_006.rotation_euler = (0.0, -0.0, 1.97)
ob_plane_006.scale = (3.092, 1.0, 1.0)
_m = ob_plane_006.modifiers.new('Solidify', 'SOLIDIFY')
_m.thickness = 0.19
_m.offset = -0.9551
ob_plane_007.location = (-2.984, -4.764, 13.1)
ob_plane_007.rotation_euler = (0.0, -0.0, -1.441)
ob_plane_007.scale = (3.092, 1.0, 1.0)
_m = ob_plane_007.modifiers.new('Solidify', 'SOLIDIFY')
_m.thickness = 0.19
_m.offset = -0.9551

# ---- collection membership
col_collection.objects.link(ob_light)
col_collection.objects.link(ob_camera)
col_collection.objects.link(ob_cylinder)
col_collection.objects.link(ob_plane)
col_collection.objects.link(ob_plane_001)
col_collection.objects.link(ob_plane_002)
col_collection.objects.link(ob_plane_003)
col_collection.objects.link(ob_plane_004)
col_collection.objects.link(ob_plane_005)
col_collection.objects.link(ob_plane_006)
col_collection.objects.link(ob_plane_007)

# ---- scene / render settings (as saved in the file)
scene.camera = ob_camera
scene.frame_start = 1; scene.frame_end = 250; scene.frame_set(1)
scene.render.engine = 'BLENDER_EEVEE_NEXT'
scene.cycles.sampling_pattern = 'TABULATED_SOBOL'
scene.cycles.use_light_tree = False
scene.view_settings.view_transform = 'Filmic'
bpy.context.view_layer.update()
